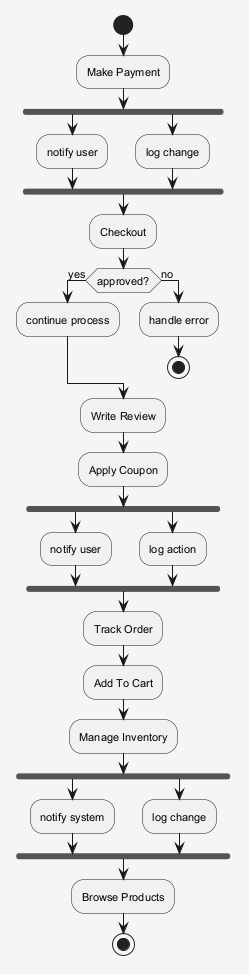

The diagram above was rendered by PlantUML. Its source (embedded in the PNG):
@startuml
skinparam shadowing false
skinparam backgroundColor #F5F5F5
skinparam defaultFontSize 11
start
:Make Payment;
fork
:notify user;
fork again
:log change;
end fork
:Checkout;
if (approved?) then (yes)
:continue process;
else (no)
:handle error;
stop
endif
:Write Review;
:Apply Coupon;
fork
:notify user;
fork again
:log action;
end fork
:Track Order;
:Add To Cart;
:Manage Inventory;
fork
:notify system;
fork again
:log change;
end fork
:Browse Products;
stop
@enduml